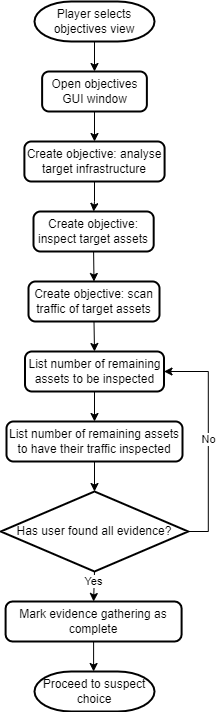

The diagram above was exported from draw.io. Its source (the exported page's mxGraphModel, read from the mxfile embedded in the PNG):
<mxGraphModel dx="1393" dy="766" grid="1" gridSize="10" guides="1" tooltips="1" connect="1" arrows="1" fold="1" page="1" pageScale="1" pageWidth="827" pageHeight="1169" math="0" shadow="0">
  <root>
    <mxCell id="WIyWlLk6GJQsqaUBKTNV-0" />
    <mxCell id="WIyWlLk6GJQsqaUBKTNV-1" parent="WIyWlLk6GJQsqaUBKTNV-0" />
    <mxCell id="Fu-mc5zaGPvHy4vg2bH9-2" style="edgeStyle=orthogonalEdgeStyle;rounded=0;orthogonalLoop=1;jettySize=auto;html=1;exitX=0.5;exitY=1;exitDx=0;exitDy=0;exitPerimeter=0;" parent="WIyWlLk6GJQsqaUBKTNV-1" source="Fu-mc5zaGPvHy4vg2bH9-0" target="Fu-mc5zaGPvHy4vg2bH9-1" edge="1">
      <mxGeometry relative="1" as="geometry" />
    </mxCell>
    <mxCell id="Fu-mc5zaGPvHy4vg2bH9-0" value="Player selects objectives view" style="strokeWidth=2;html=1;shape=mxgraph.flowchart.terminator;whiteSpace=wrap;" parent="WIyWlLk6GJQsqaUBKTNV-1" vertex="1">
      <mxGeometry x="354" y="40" width="120" height="40" as="geometry" />
    </mxCell>
    <mxCell id="Fu-mc5zaGPvHy4vg2bH9-21" style="edgeStyle=orthogonalEdgeStyle;rounded=0;orthogonalLoop=1;jettySize=auto;html=1;exitX=0.5;exitY=1;exitDx=0;exitDy=0;entryX=0.5;entryY=0;entryDx=0;entryDy=0;" parent="WIyWlLk6GJQsqaUBKTNV-1" source="Fu-mc5zaGPvHy4vg2bH9-1" target="Fu-mc5zaGPvHy4vg2bH9-18" edge="1">
      <mxGeometry relative="1" as="geometry" />
    </mxCell>
    <mxCell id="Fu-mc5zaGPvHy4vg2bH9-1" value="Open objectives GUI window" style="rounded=1;whiteSpace=wrap;html=1;absoluteArcSize=1;arcSize=14;strokeWidth=2;" parent="WIyWlLk6GJQsqaUBKTNV-1" vertex="1">
      <mxGeometry x="361.62" y="110" width="104.76" height="40" as="geometry" />
    </mxCell>
    <mxCell id="Fu-mc5zaGPvHy4vg2bH9-14" style="edgeStyle=orthogonalEdgeStyle;rounded=0;orthogonalLoop=1;jettySize=auto;html=1;exitX=0.5;exitY=1;exitDx=0;exitDy=0;entryX=0.5;entryY=0;entryDx=0;entryDy=0;" parent="WIyWlLk6GJQsqaUBKTNV-1" source="Fu-mc5zaGPvHy4vg2bH9-3" target="Fu-mc5zaGPvHy4vg2bH9-13" edge="1">
      <mxGeometry relative="1" as="geometry" />
    </mxCell>
    <mxCell id="Fu-mc5zaGPvHy4vg2bH9-3" value="List number of remaining assets to be inspected" style="rounded=1;whiteSpace=wrap;html=1;absoluteArcSize=1;arcSize=14;strokeWidth=2;" parent="WIyWlLk6GJQsqaUBKTNV-1" vertex="1">
      <mxGeometry x="344.5" y="390" width="139" height="40" as="geometry" />
    </mxCell>
    <mxCell id="Fu-mc5zaGPvHy4vg2bH9-16" value="No" style="edgeStyle=orthogonalEdgeStyle;rounded=0;orthogonalLoop=1;jettySize=auto;html=1;exitX=1;exitY=0.5;exitDx=0;exitDy=0;exitPerimeter=0;entryX=1;entryY=0.5;entryDx=0;entryDy=0;" parent="WIyWlLk6GJQsqaUBKTNV-1" source="Fu-mc5zaGPvHy4vg2bH9-4" target="Fu-mc5zaGPvHy4vg2bH9-3" edge="1">
      <mxGeometry relative="1" as="geometry" />
    </mxCell>
    <mxCell id="Fu-mc5zaGPvHy4vg2bH9-25" value="Yes" style="edgeStyle=orthogonalEdgeStyle;rounded=0;orthogonalLoop=1;jettySize=auto;html=1;exitX=0.5;exitY=1;exitDx=0;exitDy=0;exitPerimeter=0;entryX=0.5;entryY=0;entryDx=0;entryDy=0;" parent="WIyWlLk6GJQsqaUBKTNV-1" source="Fu-mc5zaGPvHy4vg2bH9-4" target="Fu-mc5zaGPvHy4vg2bH9-17" edge="1">
      <mxGeometry x="-0.3321" y="-1" relative="1" as="geometry">
        <mxPoint as="offset" />
      </mxGeometry>
    </mxCell>
    <mxCell id="Fu-mc5zaGPvHy4vg2bH9-4" value="Has user found all evidence?" style="strokeWidth=2;html=1;shape=mxgraph.flowchart.decision;whiteSpace=wrap;" parent="WIyWlLk6GJQsqaUBKTNV-1" vertex="1">
      <mxGeometry x="320.25" y="530" width="187.5" height="80" as="geometry" />
    </mxCell>
    <mxCell id="Fu-mc5zaGPvHy4vg2bH9-15" style="edgeStyle=orthogonalEdgeStyle;rounded=0;orthogonalLoop=1;jettySize=auto;html=1;exitX=0.5;exitY=1;exitDx=0;exitDy=0;entryX=0.5;entryY=0;entryDx=0;entryDy=0;entryPerimeter=0;" parent="WIyWlLk6GJQsqaUBKTNV-1" source="Fu-mc5zaGPvHy4vg2bH9-13" target="Fu-mc5zaGPvHy4vg2bH9-4" edge="1">
      <mxGeometry relative="1" as="geometry" />
    </mxCell>
    <mxCell id="Fu-mc5zaGPvHy4vg2bH9-13" value="List number of remaining assets to have their traffic inspected" style="rounded=1;whiteSpace=wrap;html=1;absoluteArcSize=1;arcSize=14;strokeWidth=2;" parent="WIyWlLk6GJQsqaUBKTNV-1" vertex="1">
      <mxGeometry x="326" y="460" width="176" height="40" as="geometry" />
    </mxCell>
    <mxCell id="Fu-mc5zaGPvHy4vg2bH9-27" style="edgeStyle=orthogonalEdgeStyle;rounded=0;orthogonalLoop=1;jettySize=auto;html=1;exitX=0.5;exitY=1;exitDx=0;exitDy=0;entryX=0.5;entryY=0;entryDx=0;entryDy=0;" parent="WIyWlLk6GJQsqaUBKTNV-1" source="Fu-mc5zaGPvHy4vg2bH9-17" edge="1">
      <mxGeometry relative="1" as="geometry">
        <mxPoint x="413.10000000000014" y="710" as="targetPoint" />
      </mxGeometry>
    </mxCell>
    <mxCell id="Fu-mc5zaGPvHy4vg2bH9-17" value="Mark evidence gathering as complete" style="rounded=1;whiteSpace=wrap;html=1;absoluteArcSize=1;arcSize=14;strokeWidth=2;" parent="WIyWlLk6GJQsqaUBKTNV-1" vertex="1">
      <mxGeometry x="325.1" y="640" width="176" height="40" as="geometry" />
    </mxCell>
    <mxCell id="Fu-mc5zaGPvHy4vg2bH9-22" style="edgeStyle=orthogonalEdgeStyle;rounded=0;orthogonalLoop=1;jettySize=auto;html=1;exitX=0.5;exitY=1;exitDx=0;exitDy=0;" parent="WIyWlLk6GJQsqaUBKTNV-1" source="Fu-mc5zaGPvHy4vg2bH9-18" target="Fu-mc5zaGPvHy4vg2bH9-19" edge="1">
      <mxGeometry relative="1" as="geometry" />
    </mxCell>
    <mxCell id="Fu-mc5zaGPvHy4vg2bH9-18" value="Create objective: analyse target infrastructure" style="rounded=1;whiteSpace=wrap;html=1;absoluteArcSize=1;arcSize=14;strokeWidth=2;" parent="WIyWlLk6GJQsqaUBKTNV-1" vertex="1">
      <mxGeometry x="343.9" y="180" width="140.19" height="40" as="geometry" />
    </mxCell>
    <mxCell id="Fu-mc5zaGPvHy4vg2bH9-23" style="edgeStyle=orthogonalEdgeStyle;rounded=0;orthogonalLoop=1;jettySize=auto;html=1;exitX=0.5;exitY=1;exitDx=0;exitDy=0;entryX=0.5;entryY=0;entryDx=0;entryDy=0;" parent="WIyWlLk6GJQsqaUBKTNV-1" source="Fu-mc5zaGPvHy4vg2bH9-19" target="Fu-mc5zaGPvHy4vg2bH9-20" edge="1">
      <mxGeometry relative="1" as="geometry" />
    </mxCell>
    <mxCell id="Fu-mc5zaGPvHy4vg2bH9-19" value="Create objective: inspect target assets" style="rounded=1;whiteSpace=wrap;html=1;absoluteArcSize=1;arcSize=14;strokeWidth=2;" parent="WIyWlLk6GJQsqaUBKTNV-1" vertex="1">
      <mxGeometry x="353" y="250" width="120.19" height="40" as="geometry" />
    </mxCell>
    <mxCell id="Fu-mc5zaGPvHy4vg2bH9-24" style="edgeStyle=orthogonalEdgeStyle;rounded=0;orthogonalLoop=1;jettySize=auto;html=1;exitX=0.5;exitY=1;exitDx=0;exitDy=0;entryX=0.5;entryY=0;entryDx=0;entryDy=0;" parent="WIyWlLk6GJQsqaUBKTNV-1" source="Fu-mc5zaGPvHy4vg2bH9-20" target="Fu-mc5zaGPvHy4vg2bH9-3" edge="1">
      <mxGeometry relative="1" as="geometry" />
    </mxCell>
    <mxCell id="Fu-mc5zaGPvHy4vg2bH9-20" value="Create objective: scan traffic of target assets" style="rounded=1;whiteSpace=wrap;html=1;absoluteArcSize=1;arcSize=14;strokeWidth=2;" parent="WIyWlLk6GJQsqaUBKTNV-1" vertex="1">
      <mxGeometry x="348" y="320" width="131" height="40" as="geometry" />
    </mxCell>
    <mxCell id="Fu-mc5zaGPvHy4vg2bH9-28" value="Proceed to suspect choice" style="strokeWidth=2;html=1;shape=mxgraph.flowchart.terminator;whiteSpace=wrap;" parent="WIyWlLk6GJQsqaUBKTNV-1" vertex="1">
      <mxGeometry x="354" y="710" width="120" height="40" as="geometry" />
    </mxCell>
  </root>
</mxGraphModel>